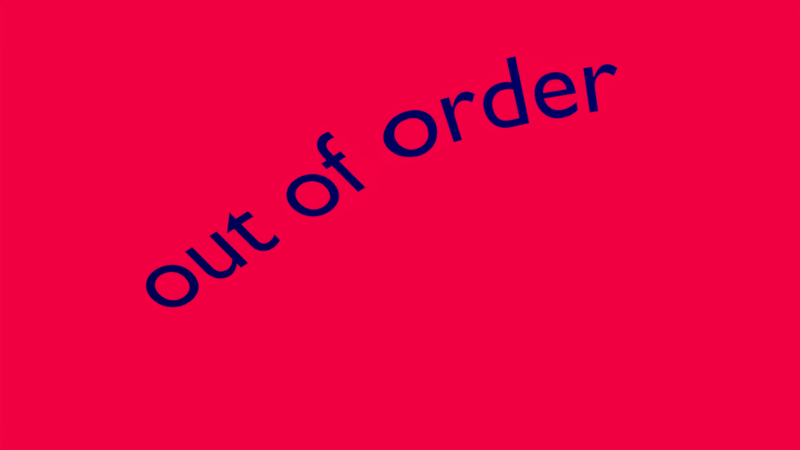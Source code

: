 # Source: wobble.blend  (saved by Blender 2.78.5; exported with 4.5.12 LTS)
import bpy
from mathutils import Matrix  # noqa: F401  (used for matrix-valued properties, if any)

bpy.ops.wm.read_factory_settings(use_empty=True)
scene = bpy.context.scene
scene.name = 'Scene'

# ---- collections
col_collection_1 = bpy.data.collections.new('Collection 1'); scene.collection.children.link(col_collection_1)

# ---- materials (node trees are filled in below, after node groups)
mat_material_001 = bpy.data.materials.new('Material.001')
mat_material_001.alpha_threshold = 0.0
mat_material_001.use_transparent_shadow = False
mat_material_001.diffuse_color = (0.0, 0.0008265, 1.0, 1.0)
mat_material_001.roughness = 0.5

# ---- material node trees

# ---- world
world_world = bpy.data.worlds.new('World'); scene.world = world_world
world_world.color = (0.8861, 0.0, 0.0531)
world_world.use_sun_shadow = False
world_world.sun_shadow_jitter_overblur = 0.0
world_world.cycles.sampling_method = 'MANUAL'

# ---- cameras
cam_camera = bpy.data.cameras.new('Camera')
cam_camera.clip_end = 100.0
cam_camera.lens = 35.0
cam_camera.sensor_width = 32.0
cam_camera.sensor_height = 18.0
cam_camera.ortho_scale = 7.314
cam_camera.dof.focus_distance = 0.0
cam_camera.dof.aperture_fstop = 128.0

# ---- lights
light_lamp = bpy.data.lights.new('Lamp', 'POINT')
light_lamp.transmission_factor = 0.0
light_lamp.cutoff_distance = 30.0
light_lamp.energy = 100.0
light_lamp.shadow_buffer_clip_start = 1.001
light_lamp.shadow_soft_size = 0.1
light_lamp.shadow_maximum_resolution = 0.006
light_lamp.use_absolute_resolution = True

# ---- meshes
me_mesh = bpy.data.meshes.new('Mesh')
me_mesh.from_pydata([(4.749, 0.449, 0.0), (4.749, 0.0, 0.0), (4.838, 0.0, 0.0), (4.838, 0.235, 0.0), (4.839, 0.2539, 0.0), (4.842, 0.272, 0.0), (4.846, 0.289, 0.0), (4.853, 0.305, 0.0), (4.86, 0.3197, 0.0), (4.87, 0.3329, 0.0), (4.88, 0.3445, 0.0), (4.892, 0.3543, 0.0), (4.904, 0.3623, 0.0), (4.918, 0.3681, 0.0), (4.932, 0.3718, 0.0), (4.947, 0.373, 0.0), (4.953, 0.3726, 0.0), (4.959, 0.3715, 0.0), (4.965, 0.3698, 0.0), (4.972, 0.3674, 0.0), (4.979, 0.3643, 0.0), (4.986, 0.3608, 0.0), (4.994, 0.3566, 0.0), (5.001, 0.352, 0.0), (5.009, 0.3468, 0.0), (5.016, 0.3413, 0.0), (5.023, 0.3353, 0.0), (5.03, 0.329, 0.0), (5.077, 0.406, 0.0), (5.068, 0.4144, 0.0), (5.059, 0.422, 0.0), (5.05, 0.4289, 0.0), (5.041, 0.435, 0.0), (5.032, 0.4404, 0.0), (5.023, 0.4451, 0.0), (5.014, 0.4491, 0.0), (5.006, 0.4523, 0.0), (4.997, 0.4548, 0.0), (4.988, 0.4566, 0.0), (4.979, 0.4576, 0.0), (4.97, 0.458, 0.0), (4.959, 0.4573, 0.0), (4.949, 0.4552, 0.0), (4.938, 0.4516, 0.0), (4.928, 0.4465, 0.0), (4.917, 0.4399, 0.0), (4.906, 0.4316, 0.0), (4.895, 0.4217, 0.0), (4.884, 0.4101, 0.0), (4.873, 0.3968, 0.0), (4.862, 0.3817, 0.0), (4.851, 0.3648, 0.0), (4.84, 0.346, 0.0), (4.838, 0.346, 0.0), (4.838, 0.449, 0.0), (4.639, 0.13, 0.0), (4.626, 0.1218, 0.0), (4.613, 0.1142, 0.0), (4.6, 0.1072, 0.0), (4.587, 0.1009, 0.0), (4.574, 0.09523, 0.0), (4.561, 0.09025, 0.0), (4.548, 0.08598, 0.0), (4.535, 0.08244, 0.0), (4.522, 0.07966, 0.0), (4.509, 0.07764, 0.0), (4.495, 0.07641, 0.0), (4.482, 0.076, 0.0), (4.461, 0.07696, 0.0), (4.442, 0.07982, 0.0), (4.424, 0.08458, 0.0), (4.408, 0.09122, 0.0), (4.393, 0.09974, 0.0), (4.38, 0.1101, 0.0), (4.368, 0.1224, 0.0), (4.357, 0.1364, 0.0), (4.348, 0.1524, 0.0), (4.341, 0.1701, 0.0), (4.335, 0.1896, 0.0), (4.331, 0.211, 0.0), (4.647, 0.211, 0.0), (4.645, 0.2507, 0.0), (4.641, 0.2869, 0.0), (4.633, 0.3196, 0.0), (4.623, 0.3488, 0.0), (4.61, 0.3745, 0.0), (4.594, 0.3968, 0.0), (4.576, 0.4155, 0.0), (4.555, 0.4309, 0.0), (4.533, 0.4428, 0.0), (4.508, 0.4512, 0.0), (4.481, 0.4563, 0.0), (4.452, 0.458, 0.0), (4.422, 0.4561, 0.0), (4.393, 0.4506, 0.0), (4.367, 0.4415, 0.0), (4.342, 0.4291, 0.0), (4.32, 0.4136, 0.0), (4.301, 0.395, 0.0), (4.283, 0.3736, 0.0), (4.269, 0.3496, 0.0), (4.257, 0.323, 0.0), (4.249, 0.2941, 0.0), (4.244, 0.2631, 0.0), (4.242, 0.23, 0.0), (4.244, 0.1992, 0.0), (4.248, 0.1692, 0.0), (4.256, 0.1403, 0.0), (4.267, 0.1129, 0.0), (4.281, 0.08736, 0.0), (4.299, 0.064, 0.0), (4.318, 0.04323, 0.0), (4.341, 0.02541, 0.0), (4.367, 0.01091, 0.0), (4.395, 9.261e-05, 0.0), (4.426, -0.006665, 0.0), (4.46, -0.009, 0.0), (4.478, -0.008645, 0.0), (4.496, -0.007574, 0.0), (4.512, -0.005781, 0.0), (4.528, -0.003259, 0.0), (4.543, -1.157e-06, 0.0), (4.558, 0.004, 0.0), (4.572, 0.008751, 0.0), (4.585, 0.01426, 0.0), (4.599, 0.02053, 0.0), (4.612, 0.02757, 0.0), (4.626, 0.03539, 0.0), (4.639, 0.044, 0.0), (4.333, 0.27, 0.0), (4.337, 0.2871, 0.0), (4.341, 0.3029, 0.0), (4.347, 0.3173, 0.0), (4.355, 0.3303, 0.0), (4.363, 0.342, 0.0), (4.373, 0.3521, 0.0), (4.383, 0.3608, 0.0), (4.395, 0.368, 0.0), (4.408, 0.3736, 0.0), (4.422, 0.3777, 0.0), (4.438, 0.3802, 0.0), (4.454, 0.381, 0.0), (4.469, 0.3801, 0.0), (4.483, 0.3775, 0.0), (4.497, 0.3732, 0.0), (4.509, 0.3673, 0.0), (4.519, 0.3599, 0.0), (4.529, 0.351, 0.0), (4.537, 0.3407, 0.0), (4.544, 0.329, 0.0), (4.55, 0.316, 0.0), (4.555, 0.3018, 0.0), (4.558, 0.2865, 0.0), (4.559, 0.27, 0.0), (4.142, 0.682, 0.0), (4.053, 0.682, 0.0), (4.053, 0.44, 0.0), (4.044, 0.4431, 0.0), (4.036, 0.4458, 0.0), (4.027, 0.4483, 0.0), (4.019, 0.4504, 0.0), (4.011, 0.4523, 0.0), (4.004, 0.4539, 0.0), (3.996, 0.4552, 0.0), (3.989, 0.4562, 0.0), (3.981, 0.457, 0.0), (3.974, 0.4576, 0.0), (3.966, 0.4579, 0.0), (3.959, 0.458, 0.0), (3.927, 0.4561, 0.0), (3.897, 0.4505, 0.0), (3.869, 0.4414, 0.0), (3.843, 0.4291, 0.0), (3.819, 0.4136, 0.0), (3.798, 0.3953, 0.0), (3.779, 0.3742, 0.0), (3.764, 0.3506, 0.0), (3.752, 0.3247, 0.0), (3.742, 0.2967, 0.0), (3.737, 0.2667, 0.0), (3.735, 0.235, 0.0), (3.737, 0.2001, 0.0), (3.742, 0.1676, 0.0), (3.75, 0.1375, 0.0), (3.762, 0.1101, 0.0), (3.776, 0.08535, 0.0), (3.794, 0.0635, 0.0), (3.814, 0.04465, 0.0), (3.837, 0.02893, 0.0), (3.862, 0.01647, 0.0), (3.89, 0.007407, 0.0), (3.921, 0.001874, 0.0), (3.953, 0.0, 0.0), (4.142, 0.0, 0.0), (4.053, 0.075, 0.0), (3.963, 0.075, 0.0), (3.939, 0.07629, 0.0), (3.917, 0.08006, 0.0), (3.898, 0.08616, 0.0), (3.882, 0.09444, 0.0), (3.868, 0.1048, 0.0), (3.856, 0.117, 0.0), (3.846, 0.131, 0.0), (3.839, 0.1466, 0.0), (3.833, 0.1636, 0.0), (3.829, 0.1819, 0.0), (3.827, 0.2015, 0.0), (3.826, 0.222, 0.0), (3.827, 0.2448, 0.0), (3.831, 0.2662, 0.0), (3.836, 0.286, 0.0), (3.844, 0.3042, 0.0), (3.854, 0.3207, 0.0), (3.866, 0.3353, 0.0), (3.879, 0.3479, 0.0), (3.894, 0.3584, 0.0), (3.911, 0.3668, 0.0), (3.929, 0.373, 0.0), (3.949, 0.3767, 0.0), (3.97, 0.378, 0.0), (3.977, 0.3779, 0.0), (3.984, 0.3776, 0.0), (3.991, 0.377, 0.0), (3.998, 0.3763, 0.0), (4.005, 0.3753, 0.0), (4.012, 0.374, 0.0), (4.018, 0.3725, 0.0), (4.025, 0.3707, 0.0), (4.032, 0.3687, 0.0), (4.039, 0.3664, 0.0), (4.046, 0.3639, 0.0), (4.053, 0.361, 0.0), (3.364, 0.449, 0.0), (3.364, 0.0, 0.0), (3.453, 0.0, 0.0), (3.453, 0.235, 0.0), (3.454, 0.2539, 0.0), (3.457, 0.272, 0.0), (3.461, 0.289, 0.0), (3.468, 0.305, 0.0), (3.475, 0.3197, 0.0), (3.485, 0.3329, 0.0), (3.495, 0.3445, 0.0), (3.507, 0.3543, 0.0), (3.519, 0.3623, 0.0), (3.533, 0.3681, 0.0), (3.547, 0.3718, 0.0), (3.562, 0.373, 0.0), (3.568, 0.3726, 0.0), (3.574, 0.3715, 0.0), (3.58, 0.3698, 0.0), (3.587, 0.3674, 0.0), (3.594, 0.3643, 0.0), (3.601, 0.3608, 0.0), (3.609, 0.3566, 0.0), (3.616, 0.352, 0.0), (3.624, 0.3468, 0.0), (3.631, 0.3413, 0.0), (3.638, 0.3353, 0.0), (3.645, 0.329, 0.0), (3.692, 0.406, 0.0), (3.683, 0.4144, 0.0), (3.674, 0.422, 0.0), (3.665, 0.4289, 0.0), (3.656, 0.435, 0.0), (3.647, 0.4404, 0.0), (3.638, 0.4451, 0.0), (3.629, 0.4491, 0.0), (3.621, 0.4523, 0.0), (3.612, 0.4548, 0.0), (3.603, 0.4566, 0.0), (3.594, 0.4576, 0.0), (3.585, 0.458, 0.0), (3.574, 0.4573, 0.0), (3.564, 0.4552, 0.0), (3.553, 0.4516, 0.0), (3.543, 0.4465, 0.0), (3.532, 0.4399, 0.0), (3.521, 0.4316, 0.0), (3.51, 0.4217, 0.0), (3.499, 0.4101, 0.0), (3.488, 0.3968, 0.0), (3.477, 0.3817, 0.0), (3.466, 0.3648, 0.0), (3.455, 0.346, 0.0), (3.453, 0.346, 0.0), (3.453, 0.449, 0.0), (3.016, 0.458, 0.0), (2.983, 0.456, 0.0), (2.952, 0.45, 0.0), (2.922, 0.4404, 0.0), (2.895, 0.4273, 0.0), (2.87, 0.4111, 0.0), (2.847, 0.3919, 0.0), (2.827, 0.37, 0.0), (2.811, 0.3457, 0.0), (2.797, 0.3192, 0.0), (2.787, 0.2908, 0.0), (2.781, 0.2606, 0.0), (2.779, 0.229, 0.0), (2.781, 0.1953, 0.0), (2.787, 0.1635, 0.0), (2.797, 0.1336, 0.0), (2.81, 0.106, 0.0), (2.826, 0.08078, 0.0), (2.846, 0.05825, 0.0), (2.868, 0.0386, 0.0), (2.893, 0.02204, 0.0), (2.921, 0.008781, 0.0), (2.951, -0.0009537, 0.0), (2.982, -0.006953, 0.0), (3.016, -0.009, 0.0), (3.051, -0.007029, 0.0), (3.084, -0.001231, 0.0), (3.115, 0.008219, 0.0), (3.143, 0.02115, 0.0), (3.169, 0.03738, 0.0), (3.192, 0.05675, 0.0), (3.211, 0.07908, 0.0), (3.228, 0.1042, 0.0), (3.241, 0.1319, 0.0), (3.251, 0.1621, 0.0), (3.257, 0.1945, 0.0), (3.259, 0.229, 0.0), (3.257, 0.2614, 0.0), (3.251, 0.2921, 0.0), (3.241, 0.3209, 0.0), (3.227, 0.3475, 0.0), (3.21, 0.3717, 0.0), (3.19, 0.3934, 0.0), (3.167, 0.4123, 0.0), (3.142, 0.4282, 0.0), (3.113, 0.4409, 0.0), (3.083, 0.4503, 0.0), (3.05, 0.456, 0.0), (3.015, 0.378, 0.0), (3.037, 0.3767, 0.0), (3.057, 0.3729, 0.0), (3.076, 0.3668, 0.0), (3.094, 0.3584, 0.0), (3.11, 0.348, 0.0), (3.125, 0.3356, 0.0), (3.137, 0.3214, 0.0), (3.148, 0.3056, 0.0), (3.157, 0.2881, 0.0), (3.163, 0.2693, 0.0), (3.167, 0.2492, 0.0), (3.168, 0.228, 0.0), (3.167, 0.2045, 0.0), (3.163, 0.1827, 0.0), (3.157, 0.1625, 0.0), (3.149, 0.1442, 0.0), (3.139, 0.1277, 0.0), (3.127, 0.1131, 0.0), (3.113, 0.1006, 0.0), (3.096, 0.09015, 0.0), (3.079, 0.08189, 0.0), (3.059, 0.07589, 0.0), (3.038, 0.07224, 0.0), (3.015, 0.071, 0.0), (2.994, 0.07229, 0.0), (2.974, 0.07611, 0.0), (2.956, 0.08233, 0.0), (2.939, 0.09085, 0.0), (2.924, 0.1016, 0.0), (2.91, 0.1144, 0.0), (2.898, 0.1292, 0.0), (2.888, 0.1458, 0.0), (2.881, 0.1642, 0.0), (2.875, 0.1843, 0.0), (2.871, 0.2059, 0.0), (2.87, 0.229, 0.0), (2.871, 0.25, 0.0), (2.875, 0.2699, 0.0), (2.881, 0.2886, 0.0), (2.889, 0.3059, 0.0), (2.899, 0.3216, 0.0), (2.911, 0.3358, 0.0), (2.925, 0.3481, 0.0), (2.94, 0.3585, 0.0), (2.957, 0.3668, 0.0), (2.975, 0.3729, 0.0), (2.995, 0.3767, 0.0), (2.511, 0.682, 0.0), (2.492, 0.6867, 0.0), (2.474, 0.6898, 0.0), (2.457, 0.6913, 0.0), (2.441, 0.6914, 0.0), (2.427, 0.6901, 0.0), (2.413, 0.6875, 0.0), (2.399, 0.6836, 0.0), (2.387, 0.6786, 0.0), (2.375, 0.6724, 0.0), (2.364, 0.6652, 0.0), (2.354, 0.6571, 0.0), (2.344, 0.648, 0.0), (2.335, 0.6389, 0.0), (2.327, 0.6293, 0.0), (2.32, 0.6193, 0.0), (2.313, 0.6085, 0.0), (2.307, 0.597, 0.0), (2.302, 0.5845, 0.0), (2.298, 0.5709, 0.0), (2.294, 0.5561, 0.0), (2.291, 0.54, 0.0), (2.289, 0.5224, 0.0), (2.287, 0.5031, 0.0), (2.287, 0.482, 0.0), (2.287, 0.449, 0.0), (2.224, 0.449, 0.0), (2.224, 0.369, 0.0), (2.287, 0.369, 0.0), (2.287, 0.0, 0.0), (2.376, 0.0, 0.0), (2.376, 0.369, 0.0), (2.457, 0.369, 0.0), (2.457, 0.449, 0.0), (2.376, 0.449, 0.0), (2.376, 0.492, 0.0), (2.376, 0.5087, 0.0), (2.378, 0.5242, 0.0), (2.381, 0.5385, 0.0), (2.385, 0.5514, 0.0), (2.39, 0.5631, 0.0), (2.397, 0.5734, 0.0), (2.405, 0.5822, 0.0), (2.414, 0.5896, 0.0), (2.426, 0.5954, 0.0), (2.439, 0.5996, 0.0), (2.454, 0.6021, 0.0), (2.471, 0.603, 0.0), (2.475, 0.603, 0.0), (2.478, 0.6028, 0.0), (2.482, 0.6026, 0.0), (2.485, 0.6023, 0.0), (2.488, 0.6018, 0.0), (2.491, 0.6013, 0.0), (2.494, 0.6006, 0.0), (2.498, 0.5997, 0.0), (2.501, 0.5988, 0.0), (2.504, 0.5977, 0.0), (2.507, 0.5964, 0.0), (2.511, 0.595, 0.0), (1.936, 0.458, 0.0), (1.903, 0.456, 0.0), (1.872, 0.45, 0.0), (1.842, 0.4404, 0.0), (1.815, 0.4273, 0.0), (1.79, 0.4111, 0.0), (1.767, 0.3919, 0.0), (1.747, 0.37, 0.0), (1.731, 0.3457, 0.0), (1.717, 0.3192, 0.0), (1.707, 0.2908, 0.0), (1.701, 0.2606, 0.0), (1.699, 0.229, 0.0), (1.701, 0.1953, 0.0), (1.707, 0.1635, 0.0), (1.717, 0.1336, 0.0), (1.73, 0.106, 0.0), (1.746, 0.08078, 0.0), (1.766, 0.05825, 0.0), (1.788, 0.0386, 0.0), (1.813, 0.02204, 0.0), (1.841, 0.008781, 0.0), (1.871, -0.0009537, 0.0), (1.902, -0.006953, 0.0), (1.936, -0.009, 0.0), (1.971, -0.007029, 0.0), (2.004, -0.001231, 0.0), (2.035, 0.008219, 0.0), (2.063, 0.02115, 0.0), (2.089, 0.03738, 0.0), (2.111, 0.05675, 0.0), (2.131, 0.07908, 0.0), (2.148, 0.1042, 0.0), (2.161, 0.1319, 0.0), (2.171, 0.1621, 0.0), (2.177, 0.1945, 0.0), (2.179, 0.229, 0.0), (2.177, 0.2614, 0.0), (2.171, 0.2921, 0.0), (2.161, 0.3209, 0.0), (2.147, 0.3475, 0.0), (2.13, 0.3717, 0.0), (2.11, 0.3934, 0.0), (2.087, 0.4123, 0.0), (2.062, 0.4282, 0.0), (2.033, 0.4409, 0.0), (2.003, 0.4503, 0.0), (1.97, 0.456, 0.0), (1.935, 0.378, 0.0), (1.957, 0.3767, 0.0), (1.977, 0.3729, 0.0), (1.996, 0.3668, 0.0), (2.014, 0.3584, 0.0), (2.03, 0.348, 0.0), (2.045, 0.3356, 0.0), (2.057, 0.3214, 0.0), (2.068, 0.3056, 0.0), (2.077, 0.2881, 0.0), (2.083, 0.2693, 0.0), (2.087, 0.2492, 0.0), (2.088, 0.228, 0.0), (2.087, 0.2045, 0.0), (2.083, 0.1827, 0.0), (2.077, 0.1625, 0.0), (2.069, 0.1442, 0.0), (2.059, 0.1277, 0.0), (2.047, 0.1131, 0.0), (2.033, 0.1006, 0.0), (2.016, 0.09015, 0.0), (1.999, 0.08189, 0.0), (1.979, 0.07589, 0.0), (1.958, 0.07224, 0.0), (1.935, 0.071, 0.0), (1.914, 0.07229, 0.0), (1.894, 0.07611, 0.0), (1.876, 0.08233, 0.0), (1.859, 0.09085, 0.0), (1.844, 0.1016, 0.0), (1.83, 0.1144, 0.0), (1.818, 0.1292, 0.0), (1.808, 0.1458, 0.0), (1.801, 0.1642, 0.0), (1.795, 0.1843, 0.0), (1.791, 0.2059, 0.0), (1.79, 0.229, 0.0), (1.791, 0.25, 0.0), (1.795, 0.2699, 0.0), (1.801, 0.2886, 0.0), (1.809, 0.3059, 0.0), (1.819, 0.3216, 0.0), (1.831, 0.3358, 0.0), (1.845, 0.3481, 0.0), (1.86, 0.3585, 0.0), (1.877, 0.3668, 0.0), (1.895, 0.3729, 0.0), (1.915, 0.3767, 0.0), (1.219, 0.542, 0.0), (1.052, 0.379, 0.0), (1.052, 0.369, 0.0), (1.13, 0.369, 0.0), (1.13, 0.132, 0.0), (1.131, 0.1122, 0.0), (1.134, 0.09343, 0.0), (1.139, 0.0758, 0.0), (1.146, 0.05944, 0.0), (1.155, 0.04451, 0.0), (1.167, 0.03112, 0.0), (1.18, 0.01943, 0.0), (1.195, 0.009556, 0.0), (1.212, 0.001641, 0.0), (1.232, -0.004181, 0.0), (1.253, -0.007773, 0.0), (1.276, -0.009, 0.0), (1.284, -0.008734, 0.0), (1.292, -0.007958, 0.0), (1.301, -0.006703, 0.0), (1.31, -0.005, 0.0), (1.32, -0.00288, 0.0), (1.329, -0.000375, 0.0), (1.339, 0.002484, 0.0), (1.349, 0.005667, 0.0), (1.358, 0.009141, 0.0), (1.367, 0.01288, 0.0), (1.376, 0.01684, 0.0), (1.384, 0.021, 0.0), (1.384, 0.104, 0.0), (1.375, 0.09873, 0.0), (1.366, 0.09392, 0.0), (1.358, 0.08956, 0.0), (1.349, 0.08567, 0.0), (1.34, 0.08223, 0.0), (1.332, 0.07925, 0.0), (1.324, 0.07673, 0.0), (1.315, 0.07467, 0.0), (1.307, 0.07306, 0.0), (1.299, 0.07192, 0.0), (1.291, 0.07123, 0.0), (1.283, 0.071, 0.0), (1.276, 0.07133, 0.0), (1.269, 0.07236, 0.0), (1.262, 0.07417, 0.0), (1.255, 0.07685, 0.0), (1.248, 0.08048, 0.0), (1.241, 0.08513, 0.0), (1.235, 0.09088, 0.0), (1.23, 0.09781, 0.0), (1.225, 0.106, 0.0), (1.222, 0.1156, 0.0), (1.22, 0.1265, 0.0), (1.219, 0.139, 0.0), (1.219, 0.369, 0.0), (1.361, 0.369, 0.0), (1.361, 0.449, 0.0), (1.219, 0.449, 0.0), (0.989, 0.0, 0.0), (0.989, 0.449, 0.0), (0.9, 0.449, 0.0), (0.9, 0.128, 0.0), (0.8926, 0.1181, 0.0), (0.8848, 0.1091, 0.0), (0.8767, 0.1009, 0.0), (0.8683, 0.09344, 0.0), (0.8596, 0.08686, 0.0), (0.8506, 0.08113, 0.0), (0.8415, 0.07624, 0.0), (0.8321, 0.07222, 0.0), (0.8225, 0.06908, 0.0), (0.8128, 0.06682, 0.0), (0.803, 0.06546, 0.0), (0.793, 0.065, 0.0), (0.7784, 0.06574, 0.0), (0.765, 0.06796, 0.0), (0.7529, 0.07161, 0.0), (0.742, 0.07667, 0.0), (0.7324, 0.0831, 0.0), (0.7241, 0.09088, 0.0), (0.7171, 0.09996, 0.0), (0.7113, 0.1103, 0.0), (0.7068, 0.122, 0.0), (0.7036, 0.1348, 0.0), (0.7016, 0.1488, 0.0), (0.701, 0.164, 0.0), (0.701, 0.449, 0.0), (0.612, 0.449, 0.0), (0.612, 0.17, 0.0), (0.6133, 0.1425, 0.0), (0.6172, 0.1172, 0.0), (0.6234, 0.09394, 0.0), (0.632, 0.07293, 0.0), (0.6427, 0.05418, 0.0), (0.6554, 0.03775, 0.0), (0.67, 0.0237, 0.0), (0.6864, 0.01207, 0.0), (0.7044, 0.002938, 0.0), (0.7239, -0.003657, 0.0), (0.7448, -0.007655, 0.0), (0.767, -0.009, 0.0), (0.7782, -0.008465, 0.0), (0.7896, -0.006889, 0.0), (0.8011, -0.004312, 0.0), (0.8128, -0.0007778, 0.0), (0.8245, 0.003674, 0.0), (0.8361, 0.009, 0.0), (0.8476, 0.01516, 0.0), (0.8589, 0.02211, 0.0), (0.8698, 0.02981, 0.0), (0.8804, 0.03822, 0.0), (0.8905, 0.0473, 0.0), (0.9, 0.057, 0.0), (0.9, 0.0, 0.0), (0.273, 0.458, 0.0), (0.2402, 0.456, 0.0), (0.2089, 0.45, 0.0), (0.1794, 0.4404, 0.0), (0.152, 0.4273, 0.0), (0.1269, 0.4111, 0.0), (0.1043, 0.3919, 0.0), (0.08444, 0.37, 0.0), (0.06767, 0.3457, 0.0), (0.05419, 0.3192, 0.0), (0.04425, 0.2908, 0.0), (0.0381, 0.2606, 0.0), (0.036, 0.229, 0.0), (0.03803, 0.1953, 0.0), (0.04397, 0.1635, 0.0), (0.05363, 0.1336, 0.0), (0.06678, 0.106, 0.0), (0.08322, 0.08078, 0.0), (0.1028, 0.05825, 0.0), (0.1252, 0.0386, 0.0), (0.1502, 0.02204, 0.0), (0.1778, 0.008781, 0.0), (0.2075, -0.0009537, 0.0), (0.2393, -0.006953, 0.0), (0.273, -0.009, 0.0), (0.308, -0.007029, 0.0), (0.341, -0.001231, 0.0), (0.3717, 0.008219, 0.0), (0.4, 0.02115, 0.0), (0.4257, 0.03738, 0.0), (0.4485, 0.05675, 0.0), (0.4683, 0.07908, 0.0), (0.485, 0.1042, 0.0), (0.4983, 0.1319, 0.0), (0.508, 0.1621, 0.0), (0.514, 0.1945, 0.0), (0.516, 0.229, 0.0), (0.5139, 0.2614, 0.0), (0.5078, 0.2921, 0.0), (0.4979, 0.3209, 0.0), (0.4843, 0.3475, 0.0), (0.4674, 0.3717, 0.0), (0.4474, 0.3934, 0.0), (0.4244, 0.4123, 0.0), (0.3987, 0.4282, 0.0), (0.3705, 0.4409, 0.0), (0.34, 0.4503, 0.0), (0.3074, 0.456, 0.0), (0.272, 0.378, 0.0), (0.2937, 0.3767, 0.0), (0.3142, 0.3729, 0.0), (0.3335, 0.3668, 0.0), (0.3512, 0.3584, 0.0), (0.3674, 0.348, 0.0), (0.3819, 0.3356, 0.0), (0.3945, 0.3214, 0.0), (0.4051, 0.3056, 0.0), (0.4136, 0.2881, 0.0), (0.4198, 0.2693, 0.0), (0.4237, 0.2492, 0.0), (0.425, 0.228, 0.0), (0.4238, 0.2045, 0.0), (0.4202, 0.1827, 0.0), (0.4143, 0.1625, 0.0), (0.4062, 0.1442, 0.0), (0.396, 0.1277, 0.0), (0.3837, 0.1131, 0.0), (0.3695, 0.1006, 0.0), (0.3534, 0.09015, 0.0), (0.3356, 0.08189, 0.0), (0.316, 0.07589, 0.0), (0.2948, 0.07224, 0.0), (0.272, 0.071, 0.0), (0.2511, 0.07229, 0.0), (0.2314, 0.07611, 0.0), (0.2131, 0.08233, 0.0), (0.1962, 0.09085, 0.0), (0.1809, 0.1016, 0.0), (0.1672, 0.1144, 0.0), (0.1554, 0.1292, 0.0), (0.1455, 0.1458, 0.0), (0.1376, 0.1642, 0.0), (0.1318, 0.1843, 0.0), (0.1282, 0.2059, 0.0), (0.127, 0.229, 0.0), (0.1282, 0.25, 0.0), (0.1319, 0.2699, 0.0), (0.1378, 0.2886, 0.0), (0.1459, 0.3059, 0.0), (0.156, 0.3216, 0.0), (0.168, 0.3358, 0.0), (0.1817, 0.3481, 0.0), (0.1971, 0.3585, 0.0), (0.2139, 0.3668, 0.0), (0.2321, 0.3729, 0.0), (0.2515, 0.3767, 0.0)], [], [(41, 39, 40), (41, 38, 39), (42, 38, 41), (42, 37, 38), (43, 37, 42), (43, 36, 37), (43, 35, 36), (44, 35, 43), (44, 34, 35), (1, 54, 0), (1, 53, 54), (45, 34, 44), (45, 33, 34), (45, 32, 33), (46, 32, 45), (46, 31, 32), (47, 31, 46), (47, 30, 31), (47, 29, 30), (48, 29, 47), (48, 28, 29), (49, 28, 48), (49, 18, 28), (18, 19, 28), (19, 20, 28), (20, 21, 28), (21, 22, 28), (22, 23, 28), (23, 24, 28), (24, 25, 28), (25, 26, 28), (26, 27, 28), (50, 16, 49), (16, 17, 49), (17, 18, 49), (51, 14, 50), (14, 15, 50), (15, 16, 50), (51, 13, 14), (51, 12, 13), (52, 12, 51), (52, 11, 12), (52, 10, 11), (1, 52, 53), (1, 6, 52), (6, 7, 52), (7, 8, 52), (8, 9, 52), (9, 10, 52), (1, 5, 6), (1, 4, 5), (1, 3, 4), (1, 2, 3), (93, 91, 92), (93, 90, 91), (94, 90, 93), (94, 89, 90), (95, 89, 94), (95, 88, 89), (96, 88, 95), (96, 87, 88), (97, 87, 96), (97, 86, 87), (98, 86, 97), (98, 85, 86), (99, 141, 98), (141, 85, 98), (99, 140, 141), (142, 85, 141), (99, 139, 140), (143, 85, 142), (99, 138, 139), (144, 85, 143), (144, 84, 85), (99, 137, 138), (100, 137, 99), (145, 84, 144), (100, 136, 137), (146, 84, 145), (100, 135, 136), (147, 84, 146), (100, 134, 135), (148, 84, 147), (101, 134, 100), (148, 83, 84), (101, 133, 134), (149, 83, 148), (101, 132, 133), (150, 83, 149), (102, 132, 101), (150, 82, 83), (102, 131, 132), (151, 82, 150), (102, 130, 131), (152, 82, 151), (103, 130, 102), (103, 129, 130), (152, 81, 82), (153, 81, 152), (103, 153, 129), (103, 81, 153), (104, 81, 103), (104, 80, 81), (105, 79, 104), (79, 80, 104), (105, 78, 79), (106, 78, 105), (106, 77, 78), (106, 76, 77), (107, 76, 106), (107, 75, 76), (108, 75, 107), (108, 74, 75), (56, 128, 55), (108, 73, 74), (57, 128, 56), (58, 128, 57), (109, 73, 108), (109, 72, 73), (59, 128, 58), (60, 128, 59), (109, 71, 72), (61, 128, 60), (109, 70, 71), (62, 128, 61), (110, 70, 109), (63, 128, 62), (110, 69, 70), (64, 128, 63), (110, 68, 69), (65, 128, 64), (66, 128, 65), (110, 67, 68), (67, 128, 66), (110, 128, 67), (111, 128, 110), (111, 127, 128), (112, 127, 111), (112, 126, 127), (112, 125, 126), (113, 125, 112), (113, 124, 125), (113, 123, 124), (114, 123, 113), (114, 122, 123), (114, 121, 122), (115, 121, 114), (115, 120, 121), (115, 119, 120), (115, 118, 119), (116, 118, 115), (116, 117, 118), (156, 154, 155), (156, 193, 154), (169, 167, 168), (169, 166, 167), (169, 165, 166), (169, 164, 165), (169, 163, 164), (170, 163, 169), (170, 162, 163), (170, 161, 162), (170, 160, 161), (171, 160, 170), (171, 159, 160), (171, 158, 159), (171, 157, 158), (171, 156, 157), (172, 156, 171), (172, 228, 156), (228, 229, 156), (229, 230, 156), (230, 231, 156), (231, 193, 156), (173, 225, 172), (225, 226, 172), (226, 227, 172), (227, 228, 172), (174, 222, 173), (222, 223, 173), (223, 224, 173), (224, 225, 173), (175, 219, 174), (219, 220, 174), (220, 221, 174), (221, 222, 174), (175, 218, 219), (175, 217, 218), (176, 217, 175), (176, 216, 217), (176, 215, 216), (194, 193, 231), (176, 214, 215), (177, 214, 176), (177, 213, 214), (177, 212, 213), (178, 212, 177), (178, 211, 212), (178, 210, 211), (179, 210, 178), (179, 209, 210), (180, 209, 179), (180, 208, 209), (180, 207, 208), (181, 207, 180), (181, 206, 207), (181, 205, 206), (182, 205, 181), (182, 204, 205), (183, 204, 182), (183, 203, 204), (183, 202, 203), (184, 202, 183), (184, 201, 202), (184, 200, 201), (185, 200, 184), (185, 199, 200), (185, 198, 199), (185, 197, 198), (186, 197, 185), (186, 196, 197), (186, 195, 196), (186, 194, 195), (186, 193, 194), (187, 193, 186), (188, 193, 187), (189, 193, 188), (190, 193, 189), (191, 193, 190), (192, 193, 191), (273, 271, 272), (273, 270, 271), (274, 270, 273), (274, 269, 270), (275, 269, 274), (275, 268, 269), (275, 267, 268), (276, 267, 275), (276, 266, 267), (233, 286, 232), (233, 285, 286), (277, 266, 276), (277, 265, 266), (277, 264, 265), (278, 264, 277), (278, 263, 264), (279, 263, 278), (279, 262, 263), (279, 261, 262), (280, 261, 279), (280, 260, 261), (281, 260, 280), (281, 250, 260), (250, 251, 260), (251, 252, 260), (252, 253, 260), (253, 254, 260), (254, 255, 260), (255, 256, 260), (256, 257, 260), (257, 258, 260), (258, 259, 260), (282, 248, 281), (248, 249, 281), (249, 250, 281), (283, 246, 282), (246, 247, 282), (247, 248, 282), (283, 245, 246), (283, 244, 245), (284, 244, 283), (284, 243, 244), (284, 242, 243), (233, 284, 285), (233, 238, 284), (238, 239, 284), (239, 240, 284), (240, 241, 284), (241, 242, 284), (233, 237, 238), (233, 236, 237), (233, 235, 236), (233, 234, 235), (288, 334, 287), (288, 333, 334), (289, 333, 288), (289, 332, 333), (290, 332, 289), (290, 331, 332), (291, 331, 290), (291, 330, 331), (292, 330, 291), (292, 329, 330), (293, 329, 292), (293, 328, 329), (294, 335, 293), (335, 328, 293), (294, 382, 335), (336, 328, 335), (294, 381, 382), (337, 328, 336), (294, 380, 381), (338, 328, 337), (338, 327, 328), (295, 380, 294), (295, 379, 380), (339, 327, 338), (295, 378, 379), (340, 327, 339), (295, 377, 378), (341, 327, 340), (341, 326, 327), (296, 377, 295), (296, 376, 377), (342, 326, 341), (296, 375, 376), (343, 326, 342), (343, 325, 326), (297, 375, 296), (297, 374, 375), (344, 325, 343), (344, 324, 325), (298, 374, 297), (298, 373, 374), (345, 324, 344), (298, 372, 373), (346, 324, 345), (346, 323, 324), (299, 372, 298), (299, 371, 372), (347, 323, 346), (300, 371, 299), (300, 370, 371), (347, 322, 323), (348, 322, 347), (300, 369, 370), (349, 322, 348), (301, 369, 300), (349, 321, 322), (301, 368, 369), (350, 321, 349), (301, 367, 368), (302, 367, 301), (351, 321, 350), (351, 320, 321), (302, 366, 367), (352, 320, 351), (303, 366, 302), (352, 319, 320), (303, 365, 366), (353, 319, 352), (303, 364, 365), (354, 319, 353), (304, 364, 303), (354, 318, 319), (304, 363, 364), (355, 318, 354), (304, 362, 363), (356, 318, 355), (304, 361, 362), (357, 318, 356), (305, 361, 304), (357, 317, 318), (305, 360, 361), (358, 317, 357), (305, 359, 360), (359, 317, 358), (305, 317, 359), (306, 317, 305), (306, 316, 317), (307, 316, 306), (307, 315, 316), (308, 315, 307), (308, 314, 315), (309, 314, 308), (309, 313, 314), (310, 313, 309), (310, 312, 313), (311, 312, 310), (388, 386, 387), (388, 385, 386), (389, 385, 388), (389, 384, 385), (390, 384, 389), (390, 383, 384), (391, 383, 390), (391, 442, 383), (392, 442, 391), (393, 442, 392), (394, 442, 393), (395, 439, 394), (439, 440, 394), (440, 441, 394), (441, 442, 394), (396, 437, 395), (437, 438, 395), (438, 439, 395), (397, 435, 396), (435, 436, 396), (436, 437, 396), (398, 434, 397), (434, 435, 397), (399, 431, 398), (431, 432, 398), (432, 433, 398), (433, 434, 398), (400, 430, 399), (430, 431, 399), (400, 429, 430), (400, 428, 429), (400, 427, 428), (401, 427, 400), (401, 426, 427), (401, 425, 426), (402, 425, 401), (402, 424, 425), (402, 423, 424), (403, 423, 402), (403, 422, 423), (404, 422, 403), (404, 421, 422), (405, 421, 404), (405, 420, 421), (405, 419, 420), (406, 419, 405), (406, 418, 419), (407, 418, 406), (407, 417, 418), (408, 417, 407), (410, 408, 409), (410, 417, 408), (410, 416, 417), (410, 415, 416), (411, 415, 410), (412, 414, 411), (414, 415, 411), (412, 413, 414), (444, 490, 443), (444, 489, 490), (445, 489, 444), (445, 488, 489), (446, 488, 445), (446, 487, 488), (447, 487, 446), (447, 486, 487), (448, 486, 447), (448, 485, 486), (449, 485, 448), (449, 484, 485), (450, 491, 449), (491, 484, 449), (450, 538, 491), (492, 484, 491), (450, 537, 538), (493, 484, 492), (450, 536, 537), (494, 484, 493), (494, 483, 484), (451, 536, 450), (451, 535, 536), (495, 483, 494), (451, 534, 535), (496, 483, 495), (451, 533, 534), (497, 483, 496), (497, 482, 483), (452, 533, 451), (452, 532, 533), (498, 482, 497), (452, 531, 532), (499, 482, 498), (499, 481, 482), (453, 531, 452), (453, 530, 531), (500, 481, 499), (500, 480, 481), (454, 530, 453), (454, 529, 530), (501, 480, 500), (454, 528, 529), (502, 480, 501), (502, 479, 480), (455, 528, 454), (455, 527, 528), (503, 479, 502), (456, 527, 455), (456, 526, 527), (503, 478, 479), (504, 478, 503), (456, 525, 526), (505, 478, 504), (457, 525, 456), (505, 477, 478), (457, 524, 525), (506, 477, 505), (457, 523, 524), (458, 523, 457), (507, 477, 506), (507, 476, 477), (458, 522, 523), (508, 476, 507), (459, 522, 458), (508, 475, 476), (459, 521, 522), (509, 475, 508), (459, 520, 521), (510, 475, 509), (460, 520, 459), (510, 474, 475), (460, 519, 520), (511, 474, 510), (460, 518, 519), (512, 474, 511), (460, 517, 518), (513, 474, 512), (461, 517, 460), (513, 473, 474), (461, 516, 517), (514, 473, 513), (461, 515, 516), (515, 473, 514), (461, 473, 515), (462, 473, 461), (462, 472, 473), (463, 472, 462), (463, 471, 472), (464, 471, 463), (464, 470, 471), (465, 470, 464), (465, 469, 470), (466, 469, 465), (466, 468, 469), (467, 468, 466), (540, 596, 539), (540, 595, 596), (540, 594, 595), (541, 594, 540), (542, 594, 541), (543, 593, 542), (593, 594, 542), (543, 592, 593), (543, 591, 592), (544, 591, 543), (544, 590, 591), (544, 589, 590), (545, 589, 544), (545, 588, 589), (569, 567, 568), (570, 567, 569), (545, 587, 588), (571, 567, 570), (546, 587, 545), (546, 586, 587), (572, 567, 571), (573, 567, 572), (546, 585, 586), (574, 567, 573), (546, 584, 585), (575, 567, 574), (546, 583, 584), (576, 567, 575), (547, 583, 546), (577, 567, 576), (547, 582, 583), (578, 567, 577), (547, 581, 582), (579, 567, 578), (547, 580, 581), (580, 567, 579), (547, 567, 580), (548, 567, 547), (549, 567, 548), (550, 567, 549), (550, 566, 567), (551, 566, 550), (551, 565, 566), (551, 564, 565), (552, 564, 551), (552, 563, 564), (552, 562, 563), (552, 561, 562), (553, 561, 552), (553, 560, 561), (553, 559, 560), (554, 559, 553), (554, 558, 559), (554, 557, 558), (555, 557, 554), (555, 556, 557), (627, 625, 626), (627, 624, 625), (600, 598, 599), (600, 597, 598), (628, 624, 627), (628, 623, 624), (628, 622, 623), (629, 622, 628), (629, 621, 622), (601, 597, 600), (629, 620, 621), (602, 597, 601), (630, 620, 629), (630, 619, 620), (603, 597, 602), (604, 597, 603), (630, 618, 619), (631, 618, 630), (605, 597, 604), (631, 617, 618), (606, 651, 605), (651, 597, 605), (631, 616, 617), (607, 651, 606), (631, 615, 616), (608, 651, 607), (632, 615, 631), (609, 651, 608), (632, 614, 615), (610, 651, 609), (632, 613, 614), (611, 651, 610), (632, 612, 613), (612, 651, 611), (632, 651, 612), (632, 650, 651), (652, 597, 651), (633, 650, 632), (633, 649, 650), (633, 648, 649), (634, 648, 633), (634, 647, 648), (635, 647, 634), (635, 646, 647), (635, 645, 646), (636, 645, 635), (636, 644, 645), (636, 643, 644), (637, 643, 636), (637, 642, 643), (638, 642, 637), (638, 641, 642), (638, 640, 641), (639, 640, 638), (654, 700, 653), (654, 699, 700), (655, 699, 654), (655, 698, 699), (656, 698, 655), (656, 697, 698), (657, 697, 656), (657, 696, 697), (658, 696, 657), (658, 695, 696), (659, 695, 658), (659, 694, 695), (660, 701, 659), (701, 694, 659), (660, 748, 701), (702, 694, 701), (660, 747, 748), (703, 694, 702), (660, 746, 747), (704, 694, 703), (704, 693, 694), (661, 746, 660), (661, 745, 746), (705, 693, 704), (661, 744, 745), (706, 693, 705), (661, 743, 744), (707, 693, 706), (707, 692, 693), (662, 743, 661), (662, 742, 743), (708, 692, 707), (662, 741, 742), (709, 692, 708), (709, 691, 692), (663, 741, 662), (663, 740, 741), (710, 691, 709), (710, 690, 691), (664, 740, 663), (664, 739, 740), (711, 690, 710), (664, 738, 739), (712, 690, 711), (712, 689, 690), (665, 738, 664), (665, 737, 738), (713, 689, 712), (666, 737, 665), (666, 736, 737), (713, 688, 689), (714, 688, 713), (666, 735, 736), (715, 688, 714), (667, 735, 666), (715, 687, 688), (667, 734, 735), (716, 687, 715), (667, 733, 734), (668, 733, 667), (717, 687, 716), (717, 686, 687), (668, 732, 733), (718, 686, 717), (669, 732, 668), (718, 685, 686), (669, 731, 732), (719, 685, 718), (669, 730, 731), (720, 685, 719), (670, 730, 669), (720, 684, 685), (670, 729, 730), (721, 684, 720), (670, 728, 729), (722, 684, 721), (670, 727, 728), (723, 684, 722), (671, 727, 670), (723, 683, 684), (671, 726, 727), (724, 683, 723), (671, 725, 726), (725, 683, 724), (671, 683, 725), (672, 683, 671), (672, 682, 683), (673, 682, 672), (673, 681, 682), (674, 681, 673), (674, 680, 681), (675, 680, 674), (675, 679, 680), (676, 679, 675), (676, 678, 679), (677, 678, 676)])
me_mesh.materials.append(mat_material_001)
me_mesh.use_remesh_preserve_volume = False
me_mesh.use_remesh_preserve_attributes = False
me_mesh.use_mirror_vertex_groups = False
me_mesh.update()

# ---- curves / text
cu_beziercurve = bpy.data.curves.new('BezierCurve', 'CURVE')
cu_beziercurve.dimensions = '3D'
_sp = cu_beziercurve.splines.new('BEZIER'); _sp.bezier_points.add(1)
_sp.bezier_points.foreach_set('co', [-1.0, 0.0, 0.0, 4.544, 0.0, 0.0])
_sp.bezier_points.foreach_set('handle_left', [-1.5, -0.5, 0.0, 3.859, 1.299, 0.0])
_sp.bezier_points.foreach_set('handle_right', [-0.5, 0.5, 0.0, 5.011, -0.8844, 0.0])
for _p, _l, _r in zip(_sp.bezier_points, ['ALIGNED', 'ALIGNED'], ['ALIGNED', 'ALIGNED']): _p.handle_left_type = _l; _p.handle_right_type = _r
_sp.order_u = 0
_sp.order_v = 0
cu_beziercurve.use_path = True
cu_beziercurve.use_path_clamp = True
cu_beziercurve.bevel_resolution = 0
cu_beziercurve.fill_mode = 'HALF'

# ---- objects
ob_beziercurve = bpy.data.objects.new('BezierCurve', cu_beziercurve)
ob_text = bpy.data.objects.new('Text', me_mesh)
ob_lamp = bpy.data.objects.new('Lamp', light_lamp)
ob_camera = bpy.data.objects.new('Camera', cam_camera)

# ---- transforms, parenting, visibility, modifiers, constraints
ob_beziercurve.location = (2.655, 0.0, 0.0)
ob_beziercurve.lineart.crease_threshold = 0.0
ob_text.location = (0.0, 0.0, 0.0)
ob_text.lineart.crease_threshold = 0.0
_m = ob_text.modifiers.new('Curve', 'CURVE')
_m.object = ob_beziercurve
ob_lamp.location = (4.076, 1.005, 5.904)
ob_lamp.rotation_euler = (0.6503, 0.05522, 1.866)
ob_lamp.lock_rotations_4d = False
ob_lamp.empty_display_type = 'ARROWS'
ob_lamp.color = (0.0, 0.0, 0.0, 0.0)
ob_lamp.lineart.crease_threshold = 0.0
ob_camera.location = (1.762, -0.5253, 8.699)
ob_camera.lock_rotations_4d = False
ob_camera.empty_display_type = 'ARROWS'
ob_camera.color = (0.0, 0.0, 0.0, 0.0)
ob_camera.display_type = 'WIRE'
ob_camera.lineart.crease_threshold = 0.0

# ---- collection membership
col_collection_1.objects.link(ob_beziercurve)
col_collection_1.objects.link(ob_text)
col_collection_1.objects.link(ob_lamp)
col_collection_1.objects.link(ob_camera)

# ---- scene / render settings (as saved in the file)
scene.camera = ob_camera
scene.frame_start = 1; scene.frame_end = 31; scene.frame_set(22)
scene.render.engine = 'BLENDER_EEVEE_NEXT'
scene.render.image_settings.file_format = 'FFMPEG'
scene.render.resolution_percentage = 50
scene.render.dither_intensity = 0.0
scene.cycles.use_denoising = False
scene.cycles.samples = 128
scene.cycles.sampling_pattern = 'TABULATED_SOBOL'
scene.cycles.use_adaptive_sampling = False
scene.cycles.use_light_tree = False
scene.cycles.blur_glossy = 0.0
scene.cycles.sample_clamp_indirect = 0.0
scene.view_settings.view_transform = 'Standard'
bpy.context.view_layer.update()
